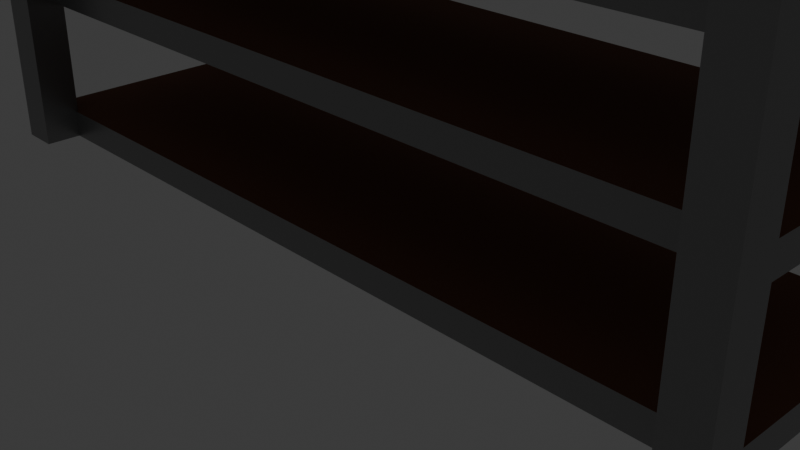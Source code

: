 # Source: Shelf.blend  (saved by Blender 4.2.66; exported with 4.5.12 LTS)
import bpy
from mathutils import Matrix  # noqa: F401  (used for matrix-valued properties, if any)

bpy.ops.wm.read_factory_settings(use_empty=True)
scene = bpy.context.scene
scene.name = 'Scene'

# ---- collections
col_collection = bpy.data.collections.new('Collection'); scene.collection.children.link(col_collection)

# ---- materials (node trees are filled in below, after node groups)
mat_shelfsides = bpy.data.materials.new('ShelfSides')
mat_shelfsides.alpha_threshold = 0.0
mat_shelfsides.roughness = 0.5
mat_shelfsides.line_color = (0.0, 0.0, 0.0, 1.0)
mat_shelf = bpy.data.materials.new('Shelf')
mat_shelfsides_001 = bpy.data.materials.new('ShelfSides.001')
mat_shelfsides_001.alpha_threshold = 0.0
mat_shelfsides_001.roughness = 0.5
mat_shelfsides_001.line_color = (0.0, 0.0, 0.0, 1.0)
mat_shelf_001 = bpy.data.materials.new('Shelf.001')

# ---- material node trees
mat_shelfsides.use_nodes = True; mat_shelfsides.node_tree.nodes.clear()
_N = mat_shelfsides.node_tree.nodes; _L = mat_shelfsides.node_tree.links
n0 = _N.new('ShaderNodeOutputMaterial'); n0.name = 'Material Output'; n0.location = (300, 300)
n1 = _N.new('ShaderNodeBsdfPrincipled'); n1.name = 'Principled BSDF'; n1.location = (10, 300)
n1.inputs[0].default_value = (0.3146, 0.3146, 0.3146, 1.0)
n1.inputs[1].default_value = 0.7165
n1.inputs[2].default_value = 0.3425
n1.inputs[3].default_value = 1.45
_L.new(n1.outputs[0], n0.inputs[0])
n0.is_active_output = True
mat_shelf.use_nodes = True; mat_shelf.node_tree.nodes.clear()
_N = mat_shelf.node_tree.nodes; _L = mat_shelf.node_tree.links
n0 = _N.new('ShaderNodeBsdfPrincipled'); n0.name = 'Principled BSDF'; n0.location = (10, 300)
n0.inputs[0].default_value = (0.2139, 0.08783, 0.04668, 1.0)
n0.inputs[2].default_value = 0.9173
n1 = _N.new('ShaderNodeOutputMaterial'); n1.name = 'Material Output'; n1.location = (300, 300)
_L.new(n0.outputs[0], n1.inputs[0])
n1.is_active_output = True
mat_shelfsides_001.use_nodes = True; mat_shelfsides_001.node_tree.nodes.clear()
_N = mat_shelfsides_001.node_tree.nodes; _L = mat_shelfsides_001.node_tree.links
n0 = _N.new('ShaderNodeOutputMaterial'); n0.name = 'Material Output'; n0.location = (300, 300)
n1 = _N.new('ShaderNodeBsdfPrincipled'); n1.name = 'Principled BSDF'; n1.location = (10, 300)
n1.inputs[0].default_value = (0.3146, 0.3146, 0.3146, 1.0)
n1.inputs[1].default_value = 0.7165
n1.inputs[2].default_value = 0.3425
n1.inputs[3].default_value = 1.45
_L.new(n1.outputs[0], n0.inputs[0])
n0.is_active_output = True
mat_shelf_001.use_nodes = True; mat_shelf_001.node_tree.nodes.clear()
_N = mat_shelf_001.node_tree.nodes; _L = mat_shelf_001.node_tree.links
n0 = _N.new('ShaderNodeBsdfPrincipled'); n0.name = 'Principled BSDF'; n0.location = (10, 300)
n0.inputs[0].default_value = (0.2139, 0.08783, 0.04668, 1.0)
n0.inputs[2].default_value = 0.9173
n1 = _N.new('ShaderNodeOutputMaterial'); n1.name = 'Material Output'; n1.location = (300, 300)
_L.new(n0.outputs[0], n1.inputs[0])
n1.is_active_output = True

# ---- world
world_world = bpy.data.worlds.new('World'); scene.world = world_world
world_world.use_nodes = True; world_world.node_tree.nodes.clear()
_N = world_world.node_tree.nodes; _L = world_world.node_tree.links
n0 = _N.new('ShaderNodeOutputWorld'); n0.name = 'World Output'; n0.location = (300, 300)
n1 = _N.new('ShaderNodeBackground'); n1.name = 'Background'; n1.location = (10, 300)
n1.inputs[0].default_value = (0.05088, 0.05088, 0.05088, 1.0)
_L.new(n1.outputs[0], n0.inputs[0])
n0.is_active_output = True
world_world.color = (0.05088, 0.05088, 0.05088)
world_world.sun_shadow_jitter_overblur = 0.0

# ---- cameras
cam_camera = bpy.data.cameras.new('Camera')
cam_camera.clip_end = 100.0
cam_camera.ortho_scale = 7.314

# ---- lights
light_light = bpy.data.lights.new('Light', 'POINT')
light_light.energy = 1000.0
light_light.shadow_soft_size = 0.1

# ---- meshes
me_cube_004 = bpy.data.meshes.new('Cube.004')
me_cube_004.from_pydata([(4.2, -1.66, 0.02611), (4.2, -1.66, 4.912), (4.2, -1.239, 0.02611), (4.2, -1.239, 4.912), (4.621, -1.66, 0.02611), (4.621, -1.66, 4.912), (4.621, -1.239, 0.02611), (4.621, -1.239, 4.912), (-4.2, -1.66, 0.02611), (-4.2, -1.66, 4.912), (-4.2, -1.239, 0.02611), (-4.2, -1.239, 4.912), (-4.621, -1.66, 0.02611), (-4.621, -1.66, 4.912), (-4.621, -1.239, 0.02611), (-4.621, -1.239, 4.912), (4.2, 1.66, 0.02611), (4.2, 1.66, 4.912), (4.2, 1.239, 0.02611), (4.2, 1.239, 4.912), (4.621, 1.66, 0.02611), (4.621, 1.66, 4.912), (4.621, 1.239, 0.02611), (4.621, 1.239, 4.912), (-4.2, 1.66, 0.02611), (-4.2, 1.66, 4.912), (-4.2, 1.239, 0.02611), (-4.2, 1.239, 4.912), (-4.621, 1.66, 0.02611), (-4.621, 1.66, 4.912), (-4.621, 1.239, 0.02611), (-4.621, 1.239, 4.912), (4.2, -1.66, 4.609), (4.2, -1.239, 4.609), (4.621, -1.239, 4.609), (-4.2, -1.66, 4.609), (-4.2, -1.239, 4.609), (-4.621, -1.239, 4.609), (4.2, 1.66, 4.609), (4.2, 1.239, 4.609), (4.621, 1.239, 4.609), (-4.2, 1.66, 4.609), (-4.2, 1.239, 4.609), (-4.621, 1.239, 4.609)], [], [(0, 1, 3, 2), (2, 3, 7, 6), (6, 7, 5, 4), (4, 5, 1, 0), (2, 6, 4, 0), (7, 3, 1, 5), (8, 10, 11, 9), (10, 14, 15, 11), (14, 12, 13, 15), (12, 8, 9, 13), (10, 8, 12, 14), (15, 13, 9, 11), (16, 18, 19, 17), (18, 22, 23, 19), (22, 20, 21, 23), (20, 16, 17, 21), (18, 16, 20, 22), (23, 21, 17, 19), (24, 25, 27, 26), (26, 27, 31, 30), (30, 31, 29, 28), (28, 29, 25, 24), (26, 30, 28, 24), (31, 27, 25, 29), (11, 27, 42, 36), (23, 19, 39, 40), (7, 23, 40, 34), (11, 9, 35, 36), (39, 38, 41, 42), (33, 34, 40, 39), (37, 36, 42, 43), (32, 33, 36, 35), (25, 27, 42, 41), (31, 15, 37, 43), (1, 3, 33, 32), (9, 1, 32, 35), (15, 11, 36, 37), (3, 11, 36, 33), (17, 25, 41, 38), (19, 17, 38, 39), (27, 31, 43, 42), (27, 19, 39, 42), (3, 7, 34, 33), (19, 3, 33, 39), (1, 9, 11, 3), (3, 19, 23, 7), (25, 17, 19, 27), (27, 11, 15, 31)])
_uv = me_cube_004.uv_layers.new(name='UVMap')
_uv.uv.foreach_set('vector', [0.375, 0.0, 0.625, 0.0, 0.625, 0.25, 0.375, 0.25, 0.375, 0.25, 0.625, 0.25, 0.625, 0.5, 0.375, 0.5, 0.375, 0.5, 0.625, 0.5, 0.625, 0.75, 0.375, 0.75, 0.375, 0.75, 0.625, 0.75, 0.625, 1.0, 0.375, 1.0, 0.125, 0.5, 0.375, 0.5, 0.375, 0.75, 0.125, 0.75, 0.625, 0.5, 0.875, 0.5, 0.875, 0.75, 0.625, 0.75, 0.375, 0.0, 0.375, 0.25, 0.625, 0.25, 0.625, 0.0, 0.375, 0.25, 0.375, 0.5, 0.625, 0.5, 0.625, 0.25, 0.375, 0.5, 0.375, 0.75, 0.625, 0.75, 0.625, 0.5, 0.375, 0.75, 0.375, 1.0, 0.625, 1.0, 0.625, 0.75, 0.125, 0.5, 0.125, 0.75, 0.375, 0.75, 0.375, 0.5, 0.625, 0.5, 0.625, 0.75, 0.875, 0.75, 0.875, 0.5, 0.375, 0.0, 0.375, 0.25, 0.625, 0.25, 0.625, 0.0, 0.375, 0.25, 0.375, 0.5, 0.625, 0.5, 0.625, 0.25, 0.375, 0.5, 0.375, 0.75, 0.625, 0.75, 0.625, 0.5, 0.375, 0.75, 0.375, 1.0, 0.625, 1.0, 0.625, 0.75, 0.125, 0.5, 0.125, 0.75, 0.375, 0.75, 0.375, 0.5, 0.625, 0.5, 0.625, 0.75, 0.875, 0.75, 0.875, 0.5, 0.375, 0.0, 0.625, 0.0, 0.625, 0.25, 0.375, 0.25, 0.375, 0.25, 0.625, 0.25, 0.625, 0.5, 0.375, 0.5, 0.375, 0.5, 0.625, 0.5, 0.625, 0.75, 0.375, 0.75, 0.375, 0.75, 0.625, 0.75, 0.625, 1.0, 0.375, 1.0, 0.125, 0.5, 0.375, 0.5, 0.375, 0.75, 0.125, 0.75, 0.625, 0.5, 0.875, 0.5, 0.875, 0.75, 0.625, 0.75, 0.0, 0.0, 0.0, 0.0, 0.0, 0.0, 0.0, 0.0, 0.625, 0.5, 0.875, 0.5, 0.875, 0.5, 0.625, 0.5, 0.0, 0.0, 0.0, 0.0, 0.0, 0.0, 0.0, 0.0, 0.875, 0.5, 0.875, 0.75, 0.875, 0.75, 0.875, 0.5, 0.625, 0.25, 0.625, 0.0, 0.625, 0.0, 0.625, 0.25, 0.625, 0.25, 0.625, 0.5, 0.625, 0.5, 0.625, 0.25, 0.625, 0.5, 0.625, 0.25, 0.625, 0.25, 0.625, 0.5, 0.625, 0.0, 0.625, 0.25, 0.625, 0.25, 0.625, 0.0, 0.875, 0.75, 0.875, 0.5, 0.875, 0.5, 0.875, 0.75, 0.0, 0.0, 0.0, 0.0, 0.0, 0.0, 0.0, 0.0, 0.875, 0.75, 0.875, 0.5, 0.875, 0.5, 0.875, 0.75, 0.0, 0.0, 0.0, 0.0, 0.0, 0.0, 0.0, 0.0, 0.625, 0.5, 0.875, 0.5, 0.875, 0.5, 0.625, 0.5, 0.0, 0.0, 0.0, 0.0, 0.0, 0.0, 0.0, 0.0, 0.0, 0.0, 0.0, 0.0, 0.0, 0.0, 0.0, 0.0, 0.875, 0.5, 0.875, 0.75, 0.875, 0.75, 0.875, 0.5, 0.875, 0.5, 0.625, 0.5, 0.625, 0.5, 0.875, 0.5, 0.0, 0.0, 0.0, 0.0, 0.0, 0.0, 0.0, 0.0, 0.875, 0.5, 0.625, 0.5, 0.625, 0.5, 0.875, 0.5, 0.0, 0.0, 0.0, 0.0, 0.0, 0.0, 0.0, 0.0, 0.0, 0.0, 0.0, 0.0, 0.0, 0.0, 0.0, 0.0, 0.0, 0.0, 0.0, 0.0, 0.0, 0.0, 0.0, 0.0, 0.0, 0.0, 0.0, 0.0, 0.0, 0.0, 0.0, 0.0, 0.0, 0.0, 0.0, 0.0, 0.0, 0.0, 0.0, 0.0])
me_cube_004.materials.append(mat_shelfsides)
me_cube_004.update()
me_cube_005 = bpy.data.meshes.new('Cube.005')
me_cube_005.from_pydata([(-1.0, -1.0, -1.0), (-1.0, -1.0, 1.0), (-1.0, 1.0, -1.0), (-1.0, 1.0, 1.0), (1.0, -1.0, -1.0), (1.0, -1.0, 1.0), (1.0, 1.0, -1.0), (1.0, 1.0, 1.0)], [], [(0, 1, 3, 2), (2, 3, 7, 6), (6, 7, 5, 4), (4, 5, 1, 0), (2, 6, 4, 0), (7, 3, 1, 5)])
me_cube_005.polygons.foreach_set('material_index', [0, 0, 0, 0, 1, 1])
_uv = me_cube_005.uv_layers.new(name='UVMap')
_uv.uv.foreach_set('vector', [0.375, 0.0, 0.625, 0.0, 0.625, 0.25, 0.375, 0.25, 0.375, 0.25, 0.625, 0.25, 0.625, 0.5, 0.375, 0.5, 0.375, 0.5, 0.625, 0.5, 0.625, 0.75, 0.375, 0.75, 0.375, 0.75, 0.625, 0.75, 0.625, 1.0, 0.375, 1.0, 0.125, 0.5, 0.375, 0.5, 0.375, 0.75, 0.125, 0.75, 0.625, 0.5, 0.875, 0.5, 0.875, 0.75, 0.625, 0.75])
me_cube_005.materials.append(mat_shelfsides)
me_cube_005.materials.append(mat_shelf)
me_cube_005.update()
me_cube_006 = bpy.data.meshes.new('Cube.006')
me_cube_006.from_pydata([(-1.0, -1.0, -1.0), (-1.0, -1.0, 1.0), (-1.0, 1.0, -1.0), (-1.0, 1.0, 1.0), (1.0, -1.0, -1.0), (1.0, -1.0, 1.0), (1.0, 1.0, -1.0), (1.0, 1.0, 1.0)], [], [(0, 1, 3, 2), (2, 3, 7, 6), (6, 7, 5, 4), (4, 5, 1, 0), (2, 6, 4, 0), (7, 3, 1, 5)])
me_cube_006.polygons.foreach_set('material_index', [0, 0, 0, 0, 1, 1])
_uv = me_cube_006.uv_layers.new(name='UVMap')
_uv.uv.foreach_set('vector', [0.375, 0.0, 0.625, 0.0, 0.625, 0.25, 0.375, 0.25, 0.375, 0.25, 0.625, 0.25, 0.625, 0.5, 0.375, 0.5, 0.375, 0.5, 0.625, 0.5, 0.625, 0.75, 0.375, 0.75, 0.375, 0.75, 0.625, 0.75, 0.625, 1.0, 0.375, 1.0, 0.125, 0.5, 0.375, 0.5, 0.375, 0.75, 0.125, 0.75, 0.625, 0.5, 0.875, 0.5, 0.875, 0.75, 0.625, 0.75])
me_cube_006.materials.append(mat_shelfsides)
me_cube_006.materials.append(mat_shelf)
me_cube_006.update()
me_cube_007 = bpy.data.meshes.new('Cube.007')
me_cube_007.from_pydata([(-1.0, -1.0, -1.0), (-1.0, -1.0, 1.0), (-1.0, 1.0, -1.0), (-1.0, 1.0, 1.0), (1.0, -1.0, -1.0), (1.0, -1.0, 1.0), (1.0, 1.0, -1.0), (1.0, 1.0, 1.0)], [], [(0, 1, 3, 2), (2, 3, 7, 6), (6, 7, 5, 4), (4, 5, 1, 0), (2, 6, 4, 0), (7, 3, 1, 5)])
me_cube_007.polygons.foreach_set('material_index', [0, 0, 0, 0, 1, 1])
_uv = me_cube_007.uv_layers.new(name='UVMap')
_uv.uv.foreach_set('vector', [0.375, 0.0, 0.625, 0.0, 0.625, 0.25, 0.375, 0.25, 0.375, 0.25, 0.625, 0.25, 0.625, 0.5, 0.375, 0.5, 0.375, 0.5, 0.625, 0.5, 0.625, 0.75, 0.375, 0.75, 0.375, 0.75, 0.625, 0.75, 0.625, 1.0, 0.375, 1.0, 0.125, 0.5, 0.375, 0.5, 0.375, 0.75, 0.125, 0.75, 0.625, 0.5, 0.875, 0.5, 0.875, 0.75, 0.625, 0.75])
me_cube_007.materials.append(mat_shelfsides)
me_cube_007.materials.append(mat_shelf)
me_cube_007.update()
me_cube_009 = bpy.data.meshes.new('Cube.009')
me_cube_009.from_pydata([(-1.0, -1.0, -1.0), (-1.0, -1.0, 1.0), (-1.0, 1.0, -1.0), (-1.0, 1.0, 1.0), (1.0, -1.0, -1.0), (1.0, -1.0, 1.0), (1.0, 1.0, -1.0), (1.0, 1.0, 1.0)], [], [(0, 1, 3, 2), (2, 3, 7, 6), (6, 7, 5, 4), (4, 5, 1, 0), (2, 6, 4, 0), (7, 3, 1, 5)])
me_cube_009.polygons.foreach_set('material_index', [0, 0, 0, 0, 1, 1])
_uv = me_cube_009.uv_layers.new(name='UVMap')
_uv.uv.foreach_set('vector', [0.375, 0.0, 0.625, 0.0, 0.625, 0.25, 0.375, 0.25, 0.375, 0.25, 0.625, 0.25, 0.625, 0.5, 0.375, 0.5, 0.375, 0.5, 0.625, 0.5, 0.625, 0.75, 0.375, 0.75, 0.375, 0.75, 0.625, 0.75, 0.625, 1.0, 0.375, 1.0, 0.125, 0.5, 0.375, 0.5, 0.375, 0.75, 0.125, 0.75, 0.625, 0.5, 0.875, 0.5, 0.875, 0.75, 0.625, 0.75])
me_cube_009.materials.append(mat_shelfsides_001)
me_cube_009.materials.append(mat_shelf_001)
me_cube_009.update()

# ---- objects
ob_light = bpy.data.objects.new('Light', light_light)
ob_camera = bpy.data.objects.new('Camera', cam_camera)
ob_shelflegs = bpy.data.objects.new('ShelfLegs', me_cube_004)
ob_shelf4 = bpy.data.objects.new('Shelf4', me_cube_005)
ob_shelf3 = bpy.data.objects.new('Shelf3', me_cube_006)
ob_shelf2 = bpy.data.objects.new('Shelf2', me_cube_007)
ob_shelf = bpy.data.objects.new('Shelf', me_cube_009)

# ---- transforms, parenting, visibility, modifiers, constraints
ob_light.location = (4.076, 1.005, 5.904)
ob_light.rotation_euler = (0.6503, 0.05522, 1.866)
ob_light.lock_rotations_4d = False
ob_light.empty_display_type = 'ARROWS'
ob_light.color = (0.0, 0.0, 0.0, 0.0)
ob_light.lineart.crease_threshold = 0.0
ob_camera.location = (7.359, -6.926, 4.958)
ob_camera.rotation_euler = (1.109, 0.0, 0.8149)
ob_camera.lock_rotations_4d = False
ob_camera.empty_display_type = 'ARROWS'
ob_camera.color = (0.0, 0.0, 0.0, 0.0)
ob_camera.display_type = 'WIRE'
ob_camera.lineart.crease_threshold = 0.0
ob_shelflegs.location = (0.0, 0.0, 0.0)
ob_shelf4.parent = ob_shelflegs
ob_shelf4.location = (-0.01553, 0.0, 0.1818)
ob_shelf4.scale = (4.606, 1.267, 0.1525)
ob_shelf3.parent = ob_shelflegs
ob_shelf3.location = (-0.01553, 0.0, 1.75)
ob_shelf3.scale = (4.606, 1.267, 0.1525)
ob_shelf2.parent = ob_shelflegs
ob_shelf2.location = (-0.01553, 0.0, 3.215)
ob_shelf2.scale = (4.606, 1.267, 0.1525)
ob_shelf.parent = ob_shelflegs
ob_shelf.location = (0.0, 0.0, 4.76)
ob_shelf.scale = (4.218, 1.267, 0.1525)

# ---- collection membership
col_collection.objects.link(ob_light)
col_collection.objects.link(ob_camera)
col_collection.objects.link(ob_shelflegs)
col_collection.objects.link(ob_shelf4)
col_collection.objects.link(ob_shelf3)
col_collection.objects.link(ob_shelf2)
col_collection.objects.link(ob_shelf)

# ---- scene / render settings (as saved in the file)
scene.camera = ob_camera
scene.frame_start = 1; scene.frame_end = 250; scene.frame_set(1)
scene.render.engine = 'BLENDER_EEVEE_NEXT'
bpy.context.view_layer.update()
